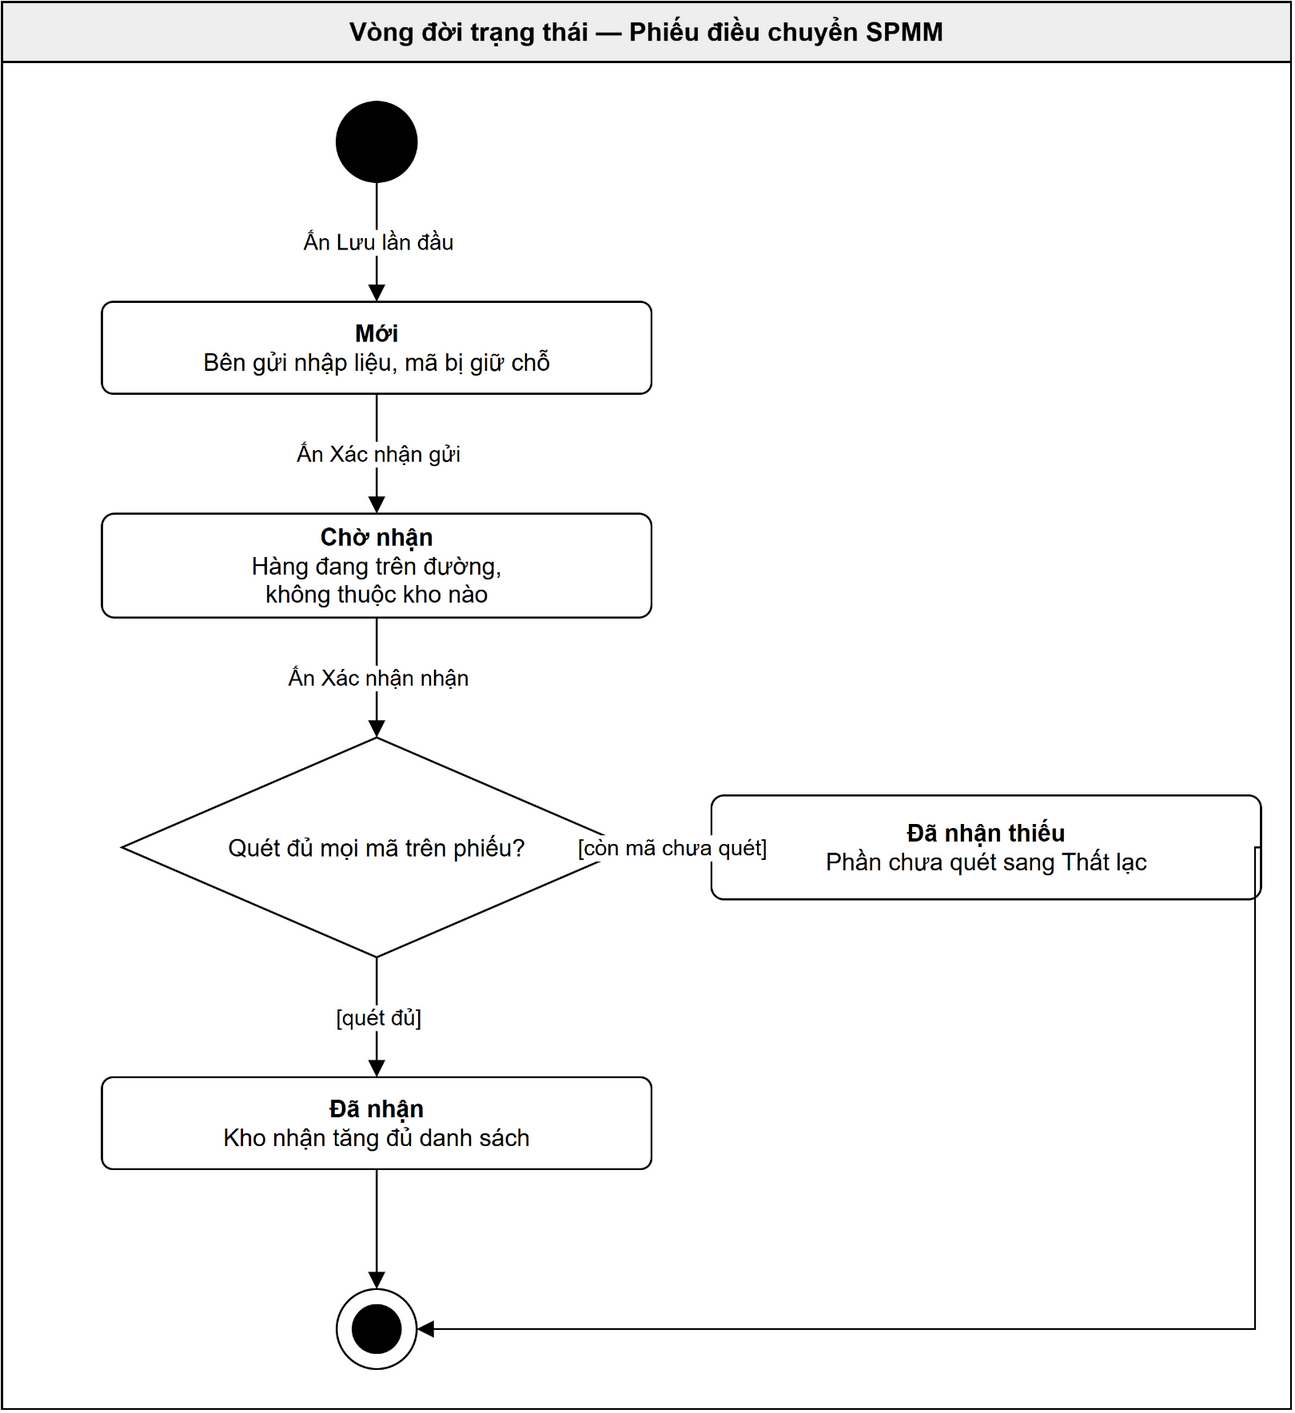

The diagram above was exported from draw.io. Its source (the exported page's mxGraphModel, read from the mxfile embedded in the PNG):
<mxGraphModel dx="1200" dy="800" grid="1" gridSize="10" guides="1" tooltips="1" connect="1" arrows="1" fold="1" page="1" pageScale="1" pageWidth="1169" pageHeight="826" math="0" shadow="0">
  <root>
    <mxCell id="0" />
    <mxCell id="1" parent="0" />
    <mxCell id="title" value="Vòng đời trạng thái — Phiếu điều chuyển SPMM" style="rounded=0;whiteSpace=wrap;html=1;fillColor=#EEEEEE;strokeColor=#000000;fontSize=13;fontStyle=1;verticalAlign=middle;align=center;container=0;" vertex="1" parent="1">
      <mxGeometry x="40" y="40" width="645" height="30" as="geometry" />
    </mxCell>
    <mxCell id="lane-b-0" value="" style="rounded=0;whiteSpace=wrap;html=1;fillColor=none;strokeColor=#000000;verticalAlign=top;align=center;container=0;" vertex="1" parent="1">
      <mxGeometry x="40" y="70" width="645" height="674" as="geometry" />
    </mxCell>
    <mxCell id="start" value="" style="ellipse;html=1;fillColor=#000000;strokeColor=#000000;" vertex="1" parent="1">
      <mxGeometry x="207.5" y="90" width="40" height="40" as="geometry" />
    </mxCell>
    <mxCell id="moi" value="&lt;b&gt;Mới&lt;/b&gt;&lt;br&gt;Bên gửi nhập liệu, mã bị giữ chỗ" style="rounded=1;arcSize=12;whiteSpace=wrap;html=1;fillColor=#FFFFFF;strokeColor=#000000;fontSize=12;verticalAlign=middle;align=center;spacingLeft=6;spacingRight=6;" vertex="1" parent="1">
      <mxGeometry x="90" y="190" width="275" height="46" as="geometry" />
    </mxCell>
    <mxCell id="cho" value="&lt;b&gt;Chờ nhận&lt;/b&gt;&lt;br&gt;Hàng đang trên đường,&lt;br&gt;không thuộc kho nào" style="rounded=1;arcSize=12;whiteSpace=wrap;html=1;fillColor=#FFFFFF;strokeColor=#000000;fontSize=12;verticalAlign=middle;align=center;spacingLeft=6;spacingRight=6;" vertex="1" parent="1">
      <mxGeometry x="90" y="296" width="275" height="52" as="geometry" />
    </mxCell>
    <mxCell id="d1" value="Quét đủ mọi mã trên phiếu?" style="rhombus;whiteSpace=wrap;html=1;fillColor=#FFFFFF;strokeColor=#000000;fontSize=12;verticalAlign=middle;align=center;spacingLeft=6;spacingRight=6;" vertex="1" parent="1">
      <mxGeometry x="100" y="408" width="255" height="110" as="geometry" />
    </mxCell>
    <mxCell id="thieu" value="&lt;b&gt;Đã nhận thiếu&lt;/b&gt;&lt;br&gt;Phần chưa quét sang Thất lạc" style="rounded=1;arcSize=12;whiteSpace=wrap;html=1;fillColor=#FFFFFF;strokeColor=#000000;fontSize=12;verticalAlign=middle;align=center;spacingLeft=6;spacingRight=6;" vertex="1" parent="1">
      <mxGeometry x="395" y="437" width="275" height="52" as="geometry" />
    </mxCell>
    <mxCell id="da" value="&lt;b&gt;Đã nhận&lt;/b&gt;&lt;br&gt;Kho nhận tăng đủ danh sách" style="rounded=1;arcSize=12;whiteSpace=wrap;html=1;fillColor=#FFFFFF;strokeColor=#000000;fontSize=12;verticalAlign=middle;align=center;spacingLeft=6;spacingRight=6;" vertex="1" parent="1">
      <mxGeometry x="90" y="578" width="275" height="46" as="geometry" />
    </mxCell>
    <mxCell id="end" value="" style="ellipse;html=1;fillColor=#FFFFFF;strokeColor=#000000;strokeWidth=1;" vertex="1" parent="1">
      <mxGeometry x="207.5" y="684" width="40" height="40" as="geometry" />
    </mxCell>
    <mxCell id="end-inner" value="" style="ellipse;html=1;fillColor=#000000;strokeColor=#000000;" vertex="1" parent="1">
      <mxGeometry x="215.5" y="692" width="24" height="24" as="geometry" />
    </mxCell>
    <mxCell id="edge-0" value="Ấn Lưu lần đầu" style="edgeStyle=orthogonalEdgeStyle;rounded=0;html=1;strokeColor=#000000;endArrow=block;endFill=1;fontSize=11;exitX=0.5;exitY=1;exitDx=0;exitDy=0;entryX=0.5;entryY=0;entryDx=0;entryDy=0;" edge="1" parent="1" source="start" target="moi">
      <mxGeometry relative="1" as="geometry" />
    </mxCell>
    <mxCell id="edge-1" value="Ấn Xác nhận gửi" style="edgeStyle=orthogonalEdgeStyle;rounded=0;html=1;strokeColor=#000000;endArrow=block;endFill=1;fontSize=11;exitX=0.5;exitY=1;exitDx=0;exitDy=0;entryX=0.5;entryY=0;entryDx=0;entryDy=0;" edge="1" parent="1" source="moi" target="cho">
      <mxGeometry relative="1" as="geometry" />
    </mxCell>
    <mxCell id="edge-2" value="Ấn Xác nhận nhận" style="edgeStyle=orthogonalEdgeStyle;rounded=0;html=1;strokeColor=#000000;endArrow=block;endFill=1;fontSize=11;exitX=0.5;exitY=1;exitDx=0;exitDy=0;entryX=0.5;entryY=0;entryDx=0;entryDy=0;" edge="1" parent="1" source="cho" target="d1">
      <mxGeometry relative="1" as="geometry" />
    </mxCell>
    <mxCell id="edge-3" value="[còn mã chưa quét]" style="edgeStyle=orthogonalEdgeStyle;rounded=0;html=1;strokeColor=#000000;endArrow=block;endFill=1;fontSize=11;exitX=1;exitY=0.5;exitDx=0;exitDy=0;entryX=0;entryY=0.5;entryDx=0;entryDy=0;" edge="1" parent="1" source="d1" target="thieu">
      <mxGeometry relative="1" as="geometry" />
    </mxCell>
    <mxCell id="edge-4" value="[quét đủ]" style="edgeStyle=orthogonalEdgeStyle;rounded=0;html=1;strokeColor=#000000;endArrow=block;endFill=1;fontSize=11;exitX=0.5;exitY=1;exitDx=0;exitDy=0;entryX=0.5;entryY=0;entryDx=0;entryDy=0;" edge="1" parent="1" source="d1" target="da">
      <mxGeometry relative="1" as="geometry" />
    </mxCell>
    <mxCell id="edge-5" value="" style="edgeStyle=orthogonalEdgeStyle;rounded=0;html=1;strokeColor=#000000;endArrow=block;endFill=1;fontSize=11;exitX=0.5;exitY=1;exitDx=0;exitDy=0;entryX=0.5;entryY=0;entryDx=0;entryDy=0;" edge="1" parent="1" source="da" target="end">
      <mxGeometry relative="1" as="geometry" />
    </mxCell>
    <mxCell id="edge-6" value="" style="edgeStyle=orthogonalEdgeStyle;rounded=0;html=1;strokeColor=#000000;endArrow=block;endFill=1;fontSize=11;exitX=1;exitY=0.5;exitDx=0;exitDy=0;entryX=1;entryY=0.5;entryDx=0;entryDy=0;" edge="1" parent="1" source="thieu" target="end">
      <mxGeometry relative="1" x="0.6" as="geometry">
        <Array as="points">
          <mxPoint x="667" y="463" />
          <mxPoint x="667" y="704" />
        </Array>
      </mxGeometry>
    </mxCell>
  </root>
</mxGraphModel>